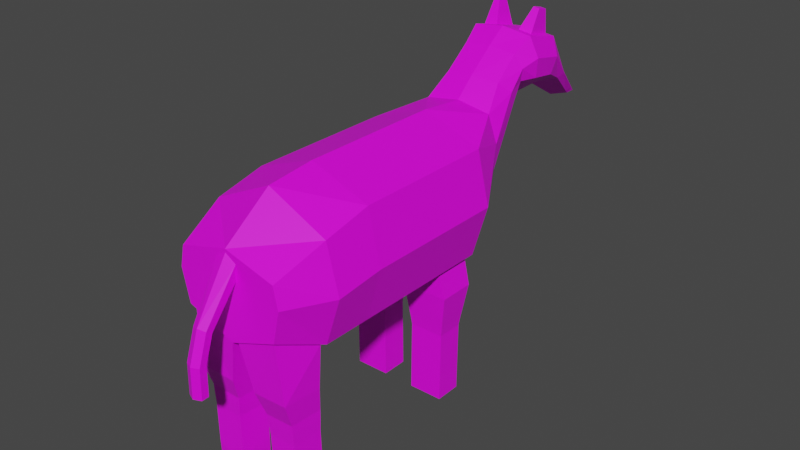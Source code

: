 # Source: player.blend  (saved by Blender 2.90.8; exported with 4.5.12 LTS)
import bpy
from mathutils import Matrix  # noqa: F401  (used for matrix-valued properties, if any)

bpy.ops.wm.read_factory_settings(use_empty=True)
scene = bpy.context.scene
scene.name = 'Scene'

# ---- images (referenced by path relative to the original .blend; pixels are not part of the script)
import os
ASSET_DIR = os.environ.get("B2B_ASSET_DIR", "")  # directory of the original .blend (textures are referenced by path, not embedded)
HERE = os.path.dirname(os.path.abspath(__file__))  # packed textures are extracted next to this script under _unpacked/

def load_image(name, relpath, width, height, colorspace="sRGB"):
    """Load a texture the original file referenced (path relative to the .blend, or extracted next to this script)."""
    p = next((c for c in (os.path.join(HERE, relpath), os.path.join(ASSET_DIR, relpath)) if relpath and os.path.exists(c)), "")
    if p:
        img = bpy.data.images.load(p, check_existing=True)
        img.name = name
    else:  # same state as the original file: an image datablock whose file is absent (Cycles renders it pink)
        img = bpy.data.images.new(name, width, height)
        img.source = "FILE"
        img.filepath = "//" + (relpath or name)
    img.colorspace_settings.name = colorspace
    return img
img_resurrect_64_1x_png = load_image('resurrect-64-1x.png', 'resurrect-64-1x.png', 1024, 1024, 'sRGB')

# ---- materials (node trees are filled in below, after node groups)
mat_uv = bpy.data.materials.new('UV')
mat_uv.use_transparent_shadow = False

# ---- material node trees
mat_uv.use_nodes = True; mat_uv.node_tree.nodes.clear()
_N = mat_uv.node_tree.nodes; _L = mat_uv.node_tree.links
n0 = _N.new('ShaderNodeBsdfPrincipled'); n0.name = 'Principled BSDF'; n0.location = (10, 300)
n0.distribution = 'GGX'
n0.subsurface_method = 'BURLEY'
n0.inputs[3].default_value = 1.45
n0.inputs[27].default_value = (0.0, 0.0, 0.0, 1.0)
n0.inputs[28].default_value = 1.0
n1 = _N.new('ShaderNodeOutputMaterial'); n1.name = 'Material Output'; n1.location = (300, 300)
n2 = _N.new('ShaderNodeTexImage'); n2.name = 'Image Texture'; n2.location = (-353, 164)
n2.image = img_resurrect_64_1x_png
_L.new(n0.outputs[0], n1.inputs[0])
_L.new(n2.outputs[0], n0.inputs[0])
n1.is_active_output = True

# ---- world
world_world = bpy.data.worlds.new('World'); scene.world = world_world
world_world.use_nodes = True; world_world.node_tree.nodes.clear()
_N = world_world.node_tree.nodes; _L = world_world.node_tree.links
n0 = _N.new('ShaderNodeOutputWorld'); n0.name = 'World Output'; n0.location = (300, 300)
n1 = _N.new('ShaderNodeBackground'); n1.name = 'Background'; n1.location = (10, 300)
n1.inputs[0].default_value = (0.05088, 0.05088, 0.05088, 1.0)
_L.new(n1.outputs[0], n0.inputs[0])
n0.is_active_output = True
world_world.color = (0.05088, 0.05088, 0.05088)
world_world.use_sun_shadow = False
world_world.sun_shadow_jitter_overblur = 0.0

# ---- meshes
me_cylinder_001 = bpy.data.meshes.new('Cylinder.001')
me_cylinder_001.from_pydata([(0.0, 0.111, 0.5), (0.0, -0.1794, 0.5), (0.0, 0.2331, -0.5), (0.0, -0.09822, -0.5), (0.1546, -0.1256, 0.489), (0.1725, 0.0641, 0.5), (0.1472, 0.03088, -0.5), (0.12, 0.2136, -0.5), (0.0, -0.25, -0.3333), (0.0, -0.25, -0.1667), (0.0, -0.25, 1.49e-08), (0.0, -0.25, 0.1667), (0.0, -0.25, 0.3333), (0.0, 0.25, -0.3333), (0.0, 0.25, -0.1667), (0.0, 0.25, 1.49e-08), (0.0, 0.25, 0.1667), (0.0, 0.2333, 0.3333), (0.1814, -0.1875, 0.3444), (0.1946, -0.1881, 0.1667), (0.1946, -0.1881, -2.706e-09), (0.1771, -0.1936, -0.185), (0.1771, -0.1936, -0.315), (0.2044, 0.1745, -0.3333), (0.2044, 0.1745, -0.1667), (0.2044, 0.1745, 1.82e-08), (0.2044, 0.1745, 0.1667), (0.2044, 0.1367, 0.3333), (0.0, 0.2962, -0.5685), (0.0, 0.1691, -0.7079), (0.1125, 0.2186, -0.6536), (0.09706, 0.2887, -0.5767), (0.0, 0.3714, -0.6623), (0.0, 0.2028, -0.7035), (0.1089, 0.2685, -0.6874), (0.09465, 0.3615, -0.6647), (0.04345, 0.4097, -0.7604), (0.0, 0.1702, -0.7552), (0.1279, 0.2678, -0.7459), (0.09137, 0.4031, -0.761), (0.04344, 0.3868, -0.8532), (0.0, 0.167, -0.8237), (0.1212, 0.2513, -0.8467), (0.08866, 0.3813, -0.8517), (0.03057, 0.2902, -0.9474), (0.0, 0.1735, -0.9183), (0.09145, 0.2066, -0.94), (0.05793, 0.2888, -0.9467), (0.0, 0.1383, -1.077), (0.0, 0.09542, -1.049), (0.06089, 0.1121, -1.06), (0.05667, 0.1358, -1.076), (0.0, 0.4207, -0.7314), (0.1072, 0.406, -0.7328), (0.03059, 0.3459, -0.9071), (0.06673, 0.3412, -0.9055), (0.06669, 0.48, -0.8051), (0.08822, 0.477, -0.8053), (0.06669, 0.4697, -0.8467), (0.087, 0.4672, -0.846), (0.0, 0.3834, -0.8828), (0.1028, 0.3707, -0.8793), (0.0, 0.2472, -0.974), (0.0831, 0.2422, -0.9707), (0.06498, 0.1248, -1.044), (0.06021, 0.1516, -1.062), (0.0, 0.1059, -1.032), (0.0, 0.1544, -1.063), (0.0, 0.06742, -0.5), (0.0, -0.01606, 0.5), (0.1533, 0.1222, -0.5), (0.188, -0.008494, 0.5), (0.247, -0.006809, -0.3333), (0.247, -0.006809, -0.1667), (0.247, -0.006809, 7.748e-09), (0.247, -0.006809, 0.1667), (0.247, -0.02567, 0.3333), (0.0, 0.2326, -0.6382), (0.1246, 0.2537, -0.6152), (0.0, 0.2871, -0.6829), (0.1215, 0.315, -0.6761), (0.0, 0.2954, -0.7433), (0.1373, 0.3369, -0.7394), (0.0, 0.2752, -0.8532), (0.1318, 0.311, -0.863), (0.0, 0.2104, -0.9461), (0.107, 0.2244, -0.9553), (0.0, 0.1169, -1.063), (0.07853, 0.124, -1.068), (0.0, 0.1301, -1.047), (0.08235, 0.1382, -1.053), (0.01123, -0.2412, 0.3441), (0.1639, -0.1174, 0.5), (0.01141, -0.1803, 0.4892), (0.1946, -0.188, 0.3333), (0.02978, -0.3351, 0.3464), (0.04387, -0.3407, 0.4734), (0.1681, -0.3316, 0.4773), (0.1748, -0.3326, 0.3478), (0.04572, -0.4173, 0.3397), (0.05746, -0.422, 0.4456), (0.161, -0.4145, 0.4488), (0.1666, -0.4152, 0.3408), (0.04836, -0.4477, 0.3403), (0.05985, -0.4523, 0.4439), (0.1612, -0.4449, 0.447), (0.1667, -0.4456, 0.3414), (0.05272, -0.4887, 0.3417), (0.06373, -0.4931, 0.4409), (0.1607, -0.486, 0.4439), (0.166, -0.4867, 0.3428), (0.05436, -0.6277, 0.339), (0.06537, -0.6321, 0.4382), (0.1624, -0.625, 0.4412), (0.1676, -0.6257, 0.3401), (0.0567, -0.6796, 0.338), (0.0677, -0.6796, 0.4371), (0.1647, -0.6796, 0.4371), (0.17, -0.6796, 0.339), (0.01745, -0.2444, -0.185), (0.01745, -0.2444, -0.315), (0.1946, -0.1881, -0.1667), (0.1946, -0.1881, -0.3333), (0.03728, -0.284, -0.3128), (0.03728, -0.284, -0.1872), (0.1991, -0.2855, -0.1872), (0.1991, -0.2855, -0.3128), (0.04897, -0.3701, -0.3031), (0.04897, -0.3701, -0.1969), (0.1858, -0.3714, -0.1969), (0.1858, -0.3714, -0.3031), (0.05378, -0.4026, -0.2991), (0.05378, -0.4026, -0.2009), (0.1804, -0.4039, -0.2009), (0.1804, -0.4039, -0.2991), (0.05769, -0.4349, -0.2958), (0.05769, -0.4349, -0.2042), (0.1759, -0.436, -0.2042), (0.1759, -0.436, -0.2958), (0.05741, -0.4645, -0.2958), (0.05741, -0.4645, -0.2042), (0.1756, -0.4656, -0.2042), (0.1756, -0.4656, -0.2958), (0.05601, -0.6203, -0.2958), (0.05601, -0.6203, -0.2042), (0.1742, -0.6207, -0.2042), (0.1742, -0.6207, -0.2958), (0.05548, -0.6796, -0.2958), (0.05548, -0.6796, -0.2042), (0.1736, -0.6796, -0.2042), (0.1736, -0.6796, -0.2958), (0.0372, 0.07745, 0.5), (0.0, 0.1002, 0.5), (0.0, 0.02085, 0.5), (0.03316, 0.02453, 0.5), (0.02511, -0.08348, 0.6071), (0.0, -0.07786, 0.6167), (0.0, -0.09746, 0.5835), (0.02315, -0.09655, 0.585), (0.02511, -0.182, 0.64), (0.0, -0.1818, 0.6511), (0.0, -0.1826, 0.6126), (0.02315, -0.1825, 0.6143), (0.02511, -0.283, 0.6421), (0.0, -0.2828, 0.6532), (0.0, -0.2836, 0.6146), (0.02315, -0.2835, 0.6164)], [], [(69, 71, 154, 153), (27, 17, 0, 5), (70, 6, 30, 78), (76, 27, 5, 71), (91, 18, 98, 95), (3, 6, 122, 8), (120, 22, 126, 123), (9, 121, 20, 10), (10, 20, 19, 11), (11, 19, 94, 12), (70, 7, 23, 72), (72, 23, 24, 73), (73, 24, 25, 74), (74, 25, 26, 75), (75, 26, 27, 76), (7, 2, 13, 23), (23, 13, 14, 24), (24, 14, 15, 25), (25, 15, 16, 26), (26, 16, 17, 27), (28, 31, 35, 32), (6, 3, 29, 30), (2, 7, 31, 28), (68, 2, 28, 77), (80, 34, 38, 82), (77, 28, 32, 79), (78, 30, 34, 80), (30, 29, 33, 34), (38, 37, 41, 42), (34, 33, 37, 38), (32, 35, 53, 52), (79, 32, 52, 81), (54, 55, 47, 44), (40, 36, 56, 58), (81, 52, 60, 83), (82, 38, 42, 84), (90, 64, 50, 88), (83, 60, 62, 85), (84, 42, 46, 86), (42, 41, 45, 46), (87, 48, 51, 88), (64, 66, 49, 50), (67, 65, 51, 48), (89, 67, 48, 87), (39, 36, 52, 53), (40, 43, 61, 60), (43, 39, 53, 61), (36, 40, 60, 52), (56, 57, 59, 58), (43, 40, 58, 59), (39, 43, 59, 57), (36, 39, 57, 56), (55, 54, 60, 61), (44, 47, 63, 62), (47, 55, 61, 63), (54, 44, 62, 60), (85, 62, 67, 89), (62, 63, 65, 67), (46, 45, 66, 64), (86, 46, 64, 90), (63, 86, 90, 65), (45, 85, 89, 66), (66, 89, 87, 49), (49, 87, 88, 50), (61, 84, 86, 63), (41, 83, 85, 45), (65, 90, 88, 51), (53, 82, 84, 61), (37, 81, 83, 41), (33, 79, 81, 37), (31, 78, 80, 35), (29, 77, 79, 33), (35, 80, 82, 53), (3, 68, 77, 29), (19, 75, 76, 94), (20, 74, 75, 19), (121, 73, 74, 20), (122, 72, 73, 121), (6, 70, 72, 122), (94, 76, 71, 92), (7, 70, 78, 31), (92, 71, 69, 1), (91, 93, 1, 12), (93, 4, 92, 1), (4, 18, 94, 92), (18, 91, 12, 94), (98, 97, 101, 102), (4, 93, 96, 97), (93, 91, 95, 96), (18, 4, 97, 98), (100, 99, 103, 104), (96, 95, 99, 100), (95, 98, 102, 99), (97, 96, 100, 101), (103, 106, 110, 107), (99, 102, 106, 103), (101, 100, 104, 105), (102, 101, 105, 106), (110, 109, 113, 114), (105, 104, 108, 109), (106, 105, 109, 110), (104, 103, 107, 108), (111, 114, 118, 115), (108, 107, 111, 112), (107, 110, 114, 111), (109, 108, 112, 113), (115, 118, 117, 116), (113, 112, 116, 117), (114, 113, 117, 118), (112, 111, 115, 116), (120, 119, 9, 8), (21, 22, 122, 121), (22, 120, 8, 122), (119, 21, 121, 9), (125, 124, 128, 129), (119, 120, 123, 124), (21, 119, 124, 125), (22, 21, 125, 126), (127, 130, 134, 131), (126, 125, 129, 130), (123, 126, 130, 127), (124, 123, 127, 128), (131, 134, 138, 135), (128, 127, 131, 132), (129, 128, 132, 133), (130, 129, 133, 134), (137, 136, 140, 141), (132, 131, 135, 136), (133, 132, 136, 137), (134, 133, 137, 138), (139, 142, 146, 143), (138, 137, 141, 142), (135, 138, 142, 139), (136, 135, 139, 140), (144, 143, 147, 148), (140, 139, 143, 144), (141, 140, 144, 145), (142, 141, 145, 146), (147, 150, 149, 148), (145, 144, 148, 149), (146, 145, 149, 150), (143, 146, 150, 147), (154, 151, 155, 158), (5, 0, 152, 151), (71, 5, 151, 154), (158, 155, 159, 162), (151, 152, 156, 155), (153, 154, 158, 157), (161, 162, 166, 165), (155, 156, 160, 159), (157, 158, 162, 161), (166, 163, 164, 165), (162, 159, 163, 166), (159, 160, 164, 163)])
_uv = me_cylinder_001.uv_layers.new(name='UVMap')
_uv.uv.foreach_set('vector', [0.4537, 0.2554, 0.4537, 0.2554, 0.4537, 0.2554, 0.4537, 0.2554, 0.4537, 0.2554, 0.4537, 0.2554, 0.4537, 0.2554, 0.4537, 0.2554, 0.4537, 0.2554, 0.4537, 0.2554, 0.4537, 0.2554, 0.4537, 0.2554, 0.4537, 0.2554, 0.4537, 0.2554, 0.4537, 0.2554, 0.4537, 0.2554, 0.4537, 0.2554, 0.4537, 0.2554, 0.4537, 0.2554, 0.4537, 0.2554, 0.4537, 0.2554, 0.4537, 0.2554, 0.4537, 0.2554, 0.4537, 0.2554, 0.4537, 0.2554, 0.4537, 0.2554, 0.4537, 0.2554, 0.4537, 0.2554, 0.4537, 0.2554, 0.4537, 0.2554, 0.4537, 0.2554, 0.4537, 0.2554, 0.4537, 0.2554, 0.4537, 0.2554, 0.4537, 0.2554, 0.4537, 0.2554, 0.4537, 0.2554, 0.4537, 0.2554, 0.4537, 0.2554, 0.4537, 0.2554, 0.4537, 0.2554, 0.4537, 0.2554, 0.4537, 0.2554, 0.4537, 0.2554, 0.4537, 0.2554, 0.4537, 0.2554, 0.4537, 0.2554, 0.4537, 0.2554, 0.4537, 0.2554, 0.4537, 0.2554, 0.4537, 0.2554, 0.4537, 0.2554, 0.4537, 0.2554, 0.4537, 0.2554, 0.4537, 0.2554, 0.4537, 0.2554, 0.4537, 0.2554, 0.4537, 0.2554, 0.4537, 0.2554, 0.4537, 0.2554, 0.4537, 0.2554, 0.4537, 0.2554, 0.4537, 0.2554, 0.4537, 0.2554, 0.4537, 0.2554, 0.4537, 0.2554, 0.4537, 0.2554, 0.4537, 0.2554, 0.4537, 0.2554, 0.4537, 0.2554, 0.4537, 0.2554, 0.4537, 0.2554, 0.4537, 0.2554, 0.4537, 0.2554, 0.4537, 0.2554, 0.4537, 0.2554, 0.4537, 0.2554, 0.4537, 0.2554, 0.4537, 0.2554, 0.4537, 0.2554, 0.4537, 0.2554, 0.4537, 0.2554, 0.4537, 0.2554, 0.4537, 0.2554, 0.4537, 0.2554, 0.4537, 0.2554, 0.4537, 0.2554, 0.4537, 0.2554, 0.4537, 0.2554, 0.4537, 0.2554, 0.4537, 0.2554, 0.4537, 0.2554, 0.4537, 0.2554, 0.4537, 0.2554, 0.4537, 0.2554, 0.4537, 0.2554, 0.4537, 0.2554, 0.4537, 0.2554, 0.4537, 0.2554, 0.4537, 0.2554, 0.4537, 0.2554, 0.4537, 0.2554, 0.4537, 0.2554, 0.4537, 0.2554, 0.4537, 0.2554, 0.4537, 0.2554, 0.4537, 0.2554, 0.4537, 0.2554, 0.4537, 0.2554, 0.4537, 0.2554, 0.4537, 0.2554, 0.4537, 0.2554, 0.4537, 0.2554, 0.4537, 0.2554, 0.4537, 0.2554, 0.4537, 0.2554, 0.4537, 0.2554, 0.4537, 0.2554, 0.4537, 0.2554, 0.4537, 0.2554, 0.4537, 0.2554, 0.4537, 0.2554, 0.4537, 0.2554, 0.4537, 0.2554, 0.4537, 0.2554, 0.4537, 0.2554, 0.4537, 0.2554, 0.4537, 0.2554, 0.6112, 0.9875, 0.6112, 0.9875, 0.6112, 0.9875, 0.6112, 0.9875, 0.4537, 0.2554, 0.4537, 0.2554, 0.4537, 0.2554, 0.4537, 0.2554, 0.4537, 0.2554, 0.4537, 0.2554, 0.4537, 0.2554, 0.4537, 0.2554, 0.4537, 0.2554, 0.4537, 0.2554, 0.4537, 0.2554, 0.4537, 0.2554, 0.6112, 0.9715, 0.6112, 0.9715, 0.6112, 0.9715, 0.6112, 0.9715, 0.4537, 0.2554, 0.4537, 0.2554, 0.4537, 0.2554, 0.4537, 0.2554, 0.4537, 0.2554, 0.4537, 0.2554, 0.4537, 0.2554, 0.4537, 0.2554, 0.4537, 0.2554, 0.4537, 0.2554, 0.4537, 0.2554, 0.4537, 0.2554, 0.6112, 0.9715, 0.6112, 0.9715, 0.6112, 0.9715, 0.6112, 0.9715, 0.6112, 0.9715, 0.6112, 0.9715, 0.6112, 0.9715, 0.6112, 0.9715, 0.6112, 0.9715, 0.6112, 0.9715, 0.6112, 0.9715, 0.6112, 0.9715, 0.4537, 0.2554, 0.4537, 0.2554, 0.4537, 0.2554, 0.4537, 0.2554, 0.4537, 0.2554, 0.4537, 0.2554, 0.4537, 0.2554, 0.4537, 0.2554, 0.4537, 0.2554, 0.4537, 0.2554, 0.4537, 0.2554, 0.4537, 0.2554, 0.4537, 0.2554, 0.4537, 0.2554, 0.4537, 0.2554, 0.4537, 0.2554, 0.4537, 0.2554, 0.4537, 0.2554, 0.4537, 0.2554, 0.4537, 0.2554, 0.4537, 0.2554, 0.4537, 0.2554, 0.4537, 0.2554, 0.4537, 0.2554, 0.4537, 0.2554, 0.4537, 0.2554, 0.4537, 0.2554, 0.4537, 0.2554, 0.4537, 0.2554, 0.4537, 0.2554, 0.4537, 0.2554, 0.4537, 0.2554, 0.4537, 0.2554, 0.4537, 0.2554, 0.4537, 0.2554, 0.4537, 0.2554, 0.4537, 0.2554, 0.4537, 0.2554, 0.4537, 0.2554, 0.4537, 0.2554, 0.4537, 0.2554, 0.4537, 0.2554, 0.4537, 0.2554, 0.4537, 0.2554, 0.4537, 0.2554, 0.4537, 0.2554, 0.4537, 0.2554, 0.4537, 0.2554, 0.4537, 0.2554, 0.4537, 0.2554, 0.4537, 0.2554, 0.4537, 0.2554, 0.4537, 0.2554, 0.4537, 0.2554, 0.4537, 0.2554, 0.4537, 0.2554, 0.4537, 0.2554, 0.4537, 0.2554, 0.4537, 0.2554, 0.4537, 0.2554, 0.4537, 0.2554, 0.4537, 0.2554, 0.4537, 0.2554, 0.4537, 0.2554, 0.4537, 0.2554, 0.4537, 0.2554, 0.4537, 0.2554, 0.4537, 0.2554, 0.4537, 0.2554, 0.4537, 0.2554, 0.4537, 0.2554, 0.4537, 0.2554, 0.4537, 0.2554, 0.4537, 0.2554, 0.4537, 0.2554, 0.4537, 0.2554, 0.4537, 0.2554, 0.4537, 0.2554, 0.4537, 0.2554, 0.4537, 0.2554, 0.6112, 0.9715, 0.6112, 0.9715, 0.6112, 0.9715, 0.6112, 0.9715, 0.4537, 0.2554, 0.4537, 0.2554, 0.4537, 0.2554, 0.4537, 0.2554, 0.4537, 0.2554, 0.4537, 0.2554, 0.4537, 0.2554, 0.4537, 0.2554, 0.6112, 0.9715, 0.6112, 0.9715, 0.6112, 0.9715, 0.6112, 0.9715, 0.4537, 0.2554, 0.4537, 0.2554, 0.4537, 0.2554, 0.4537, 0.2554, 0.4537, 0.2554, 0.4537, 0.2554, 0.4537, 0.2554, 0.4537, 0.2554, 0.4537, 0.2554, 0.4537, 0.2554, 0.4537, 0.2554, 0.4537, 0.2554, 0.4537, 0.2554, 0.4537, 0.2554, 0.4537, 0.2554, 0.4537, 0.2554, 0.4537, 0.2554, 0.4537, 0.2554, 0.4537, 0.2554, 0.4537, 0.2554, 0.4537, 0.2554, 0.4537, 0.2554, 0.4537, 0.2554, 0.4537, 0.2554, 0.4537, 0.2554, 0.4537, 0.2554, 0.4537, 0.2554, 0.4537, 0.2554, 0.4537, 0.2554, 0.4537, 0.2554, 0.4537, 0.2554, 0.4537, 0.2554, 0.4537, 0.2554, 0.4537, 0.2554, 0.4537, 0.2554, 0.4537, 0.2554, 0.4537, 0.2554, 0.4537, 0.2554, 0.4537, 0.2554, 0.4537, 0.2554, 0.4537, 0.2554, 0.4537, 0.2554, 0.4537, 0.2554, 0.4537, 0.2554, 0.4537, 0.2554, 0.4537, 0.2554, 0.4537, 0.2554, 0.4537, 0.2554, 0.4537, 0.2554, 0.4537, 0.2554, 0.4537, 0.2554, 0.4537, 0.2554, 0.4537, 0.2554, 0.4537, 0.2554, 0.4537, 0.2554, 0.4537, 0.2554, 0.4537, 0.2554, 0.4537, 0.2554, 0.4537, 0.2554, 0.4537, 0.2554, 0.4537, 0.2554, 0.4537, 0.2554, 0.4537, 0.2554, 0.4537, 0.2554, 0.4537, 0.2554, 0.4537, 0.2554, 0.4537, 0.2554, 0.4537, 0.2554, 0.4537, 0.2554, 0.4537, 0.2554, 0.4537, 0.2554, 0.4537, 0.2554, 0.4537, 0.2554, 0.4537, 0.2554, 0.4537, 0.2554, 0.4537, 0.2554, 0.4537, 0.2554, 0.4537, 0.2554, 0.4537, 0.2554, 0.4537, 0.2554, 0.4537, 0.2554, 0.4537, 0.2554, 0.4537, 0.2554, 0.4537, 0.2554, 0.4537, 0.2554, 0.4537, 0.2554, 0.4537, 0.2554, 0.4537, 0.2554, 0.4537, 0.2554, 0.4537, 0.2554, 0.4537, 0.2554, 0.4537, 0.2554, 0.4537, 0.2554, 0.4537, 0.2554, 0.4537, 0.2554, 0.4537, 0.2554, 0.4537, 0.2554, 0.4537, 0.2554, 0.4537, 0.2554, 0.4537, 0.2554, 0.4537, 0.2554, 0.4537, 0.2554, 0.4537, 0.2554, 0.4537, 0.2554, 0.4537, 0.2554, 0.4537, 0.2554, 0.4537, 0.2554, 0.4537, 0.2554, 0.4537, 0.2554, 0.4537, 0.2554, 0.4537, 0.2554, 0.4537, 0.2554, 0.4537, 0.2554, 0.4537, 0.2554, 0.4537, 0.2554, 0.4537, 0.2554, 0.4537, 0.2554, 0.4537, 0.2554, 0.4537, 0.2554, 0.4537, 0.2554, 0.4537, 0.2554, 0.4537, 0.2554, 0.4537, 0.2554, 0.4537, 0.2554, 0.4537, 0.2554, 0.4537, 0.2554, 0.4537, 0.2554, 0.4537, 0.2554, 0.4537, 0.2554, 0.4537, 0.2554, 0.4537, 0.2554, 0.4537, 0.2554, 0.4537, 0.2554, 0.4537, 0.2554, 0.4537, 0.2554, 0.4537, 0.2554, 0.4537, 0.2554, 0.4537, 0.2554, 0.4537, 0.2554, 0.4537, 0.2554, 0.5325, 0.9764, 0.5325, 0.9764, 0.5325, 0.9764, 0.5325, 0.9764, 0.4537, 0.2554, 0.4537, 0.2554, 0.4537, 0.2554, 0.4537, 0.2554, 0.4537, 0.2554, 0.4537, 0.2554, 0.4537, 0.2554, 0.4537, 0.2554, 0.4537, 0.2554, 0.4537, 0.2554, 0.4537, 0.2554, 0.4537, 0.2554, 0.4537, 0.2554, 0.4537, 0.2554, 0.4537, 0.2554, 0.4537, 0.2554, 0.5325, 0.9764, 0.5325, 0.9764, 0.5325, 0.9764, 0.5325, 0.9764, 0.5325, 0.9764, 0.5325, 0.9764, 0.5325, 0.9764, 0.5325, 0.9764, 0.5325, 0.9764, 0.5325, 0.9764, 0.5325, 0.9764, 0.5325, 0.9764, 0.4537, 0.2554, 0.4537, 0.2554, 0.4537, 0.2554, 0.4537, 0.2554, 0.4537, 0.2554, 0.4537, 0.2554, 0.4537, 0.2554, 0.4537, 0.2554, 0.4537, 0.2554, 0.4537, 0.2554, 0.4537, 0.2554, 0.4537, 0.2554, 0.4537, 0.2554, 0.4537, 0.2554, 0.4537, 0.2554, 0.4537, 0.2554, 0.4537, 0.2554, 0.4537, 0.2554, 0.4537, 0.2554, 0.4537, 0.2554, 0.4537, 0.2554, 0.4537, 0.2554, 0.4537, 0.2554, 0.4537, 0.2554, 0.4537, 0.2554, 0.4537, 0.2554, 0.4537, 0.2554, 0.4537, 0.2554, 0.4537, 0.2554, 0.4537, 0.2554, 0.4537, 0.2554, 0.4537, 0.2554, 0.4537, 0.2554, 0.4537, 0.2554, 0.4537, 0.2554, 0.4537, 0.2554, 0.4537, 0.2554, 0.4537, 0.2554, 0.4537, 0.2554, 0.4537, 0.2554, 0.4537, 0.2554, 0.4537, 0.2554, 0.4537, 0.2554, 0.4537, 0.2554, 0.4537, 0.2554, 0.4537, 0.2554, 0.4537, 0.2554, 0.4537, 0.2554, 0.4537, 0.2554, 0.4537, 0.2554, 0.4537, 0.2554, 0.4537, 0.2554, 0.4537, 0.2554, 0.4537, 0.2554, 0.4537, 0.2554, 0.4537, 0.2554, 0.4537, 0.2554, 0.4537, 0.2554, 0.4537, 0.2554, 0.4537, 0.2554, 0.4537, 0.2554, 0.4537, 0.2554, 0.4537, 0.2554, 0.4537, 0.2554, 0.4537, 0.2554, 0.4537, 0.2554, 0.4537, 0.2554, 0.4537, 0.2554, 0.4537, 0.2554, 0.4537, 0.2554, 0.4537, 0.2554, 0.4537, 0.2554, 0.4537, 0.2554, 0.4537, 0.2554, 0.4537, 0.2554, 0.4537, 0.2554, 0.4537, 0.2554, 0.4537, 0.2554, 0.4537, 0.2554, 0.4537, 0.2554, 0.4537, 0.2554, 0.4537, 0.2554, 0.4537, 0.2554, 0.4537, 0.2554, 0.4537, 0.2554, 0.4537, 0.2554, 0.4537, 0.2554, 0.4537, 0.2554, 0.4537, 0.2554, 0.4537, 0.2554, 0.4537, 0.2554, 0.4537, 0.2554, 0.4537, 0.2554, 0.4537, 0.2554, 0.4537, 0.2554, 0.4537, 0.2554, 0.4537, 0.9727, 0.4537, 0.9727, 0.4537, 0.9727, 0.4537, 0.9727, 0.4537, 0.2554, 0.4537, 0.2554, 0.4537, 0.2554, 0.4537, 0.2554, 0.4537, 0.2554, 0.4537, 0.2554, 0.4537, 0.2554, 0.4537, 0.2554, 0.4537, 0.2554, 0.4537, 0.2554, 0.4537, 0.2554, 0.4537, 0.2554, 0.4537, 0.2554, 0.4537, 0.2554, 0.4537, 0.2554, 0.4537, 0.2554, 0.4537, 0.9727, 0.4537, 0.9727, 0.4537, 0.9727, 0.4537, 0.9727, 0.4537, 0.9727, 0.4537, 0.9727, 0.4537, 0.9727, 0.4537, 0.9727, 0.4537, 0.9727, 0.4537, 0.9727, 0.4537, 0.9727, 0.4537, 0.9727, 0.5325, 0.9764, 0.5325, 0.9764, 0.5325, 0.9764, 0.5325, 0.9764, 0.4537, 0.2554, 0.4537, 0.2554, 0.4537, 0.2554, 0.4537, 0.2554, 0.4537, 0.2554, 0.4537, 0.2554, 0.4537, 0.2554, 0.4537, 0.2554, 0.5325, 0.9764, 0.5325, 0.9764, 0.5325, 0.9764, 0.5325, 0.9764, 0.5325, 0.9764, 0.5325, 0.9764, 0.5325, 0.9764, 0.5325, 0.9764, 0.5325, 0.9764, 0.5325, 0.9764, 0.5325, 0.9764, 0.5325, 0.9764, 0.5325, 0.9764, 0.5325, 0.9764, 0.5325, 0.9764, 0.5325, 0.9764, 0.5325, 0.9764, 0.5325, 0.9764, 0.5325, 0.9764, 0.5325, 0.9764, 0.5325, 0.9764, 0.5325, 0.9764, 0.5325, 0.9764, 0.5325, 0.9764, 0.5325, 0.9764, 0.5325, 0.9764, 0.5325, 0.9764, 0.5325, 0.9764, 0.5325, 0.9764, 0.5325, 0.9764, 0.5325, 0.9764, 0.5325, 0.9764, 0.5325, 0.9764, 0.5325, 0.9764, 0.5325, 0.9764, 0.5325, 0.9764])
me_cylinder_001.materials.append(mat_uv)
me_cylinder_001.use_remesh_fix_poles = True
me_cylinder_001.use_remesh_preserve_attributes = False
me_cylinder_001.use_mirror_vertex_groups = False
me_cylinder_001.update()
arm_metarig = bpy.data.armatures.new('metarig')  # bones are not reproduced

# ---- objects
ob_player = bpy.data.objects.new('Player', me_cylinder_001)
ob_metarig = bpy.data.objects.new('metarig', arm_metarig)

# ---- transforms, parenting, visibility, modifiers, constraints
ob_player.parent = ob_metarig
ob_player.matrix_parent_inverse = Matrix(((-1.0, -3.258e-07, 0.0, -0.0), (3.258e-07, -1.0, -0.0, 0.0), (0.0, -0.0, 1.0, 0.6826), (-0.0, 0.0, -0.0, 1.0)))
ob_player.location = (0.0, 0.0, 0.0)
ob_player.rotation_euler = (1.571, 0.0, 0.0)
ob_player.lineart.crease_threshold = 0.0
_vg = ob_player.vertex_groups.new(name='Spine3')
for _i, _w in zip([5, 9, 10, 11, 12, 15, 16, 17, 18, 19, 20, 21, 23, 24, 25, 26, 27, 71, 72, 73, 74, 75, 76, 91, 94, 119, 121], [0.04878, 0.09022, 0.2427, 0.3448, 0.1219, 0.1419, 0.7628, 0.4811, 0.1028, 0.481, 0.4488, 0.06259, 0.005036, 0.1084, 0.4496, 0.69, 0.2157, 0.03043, 0.02127, 0.1434, 0.5494, 0.5965, 0.1721, 0.09562, 0.1318, 0.06127, 0.08738]): _vg.add([_i], _w, 'REPLACE')
_vg = ob_player.vertex_groups.new(name='Spine4')
for _i, _w in zip([0, 1, 4, 5, 16, 17, 18, 19, 26, 27, 69, 71, 75, 76, 92, 93, 94, 151, 152, 154], [0.523, 0.07476, 0.05245, 0.5605, 0.08245, 0.4666, 0.003748, 0.001442, 0.1215, 0.5866, 0.394, 0.2309, 0.07376, 0.1514, 0.0679, 0.05637, 0.01439, 0.6832, 0.5625, 0.1458]): _vg.add([_i], _w, 'REPLACE')
_vg = ob_player.vertex_groups.new(name='Tail1')
for _i, _w in zip([0, 1, 4, 5, 17, 27, 69, 71, 76, 92, 93, 151, 152, 153, 154, 155, 156, 157, 158], [0.4614, 0.08143, 0.02446, 0.1127, 0.0102, 0.01104, 0.4457, 0.1283, 0.0045, 0.04481, 0.05997, 0.2881, 0.4313, 0.9905, 0.82, 0.9942, 0.9908, 0.9881, 0.9833]): _vg.add([_i], _w, 'REPLACE')
_vg = ob_player.vertex_groups.new(name='Tail2')
for _i, _w in zip([159, 160, 161, 162, 163, 164, 165, 166], [0.981, 0.9762, 0.9971, 0.9778, 0.9992, 0.9989, 0.9998, 0.9993]): _vg.add([_i], _w, 'REPLACE')
_vg = ob_player.vertex_groups.new(name='Spine2')
for _i, _w in zip([13, 14, 15, 16, 23, 24, 25, 26, 72, 73, 74], [0.1077, 0.8403, 0.7932, 0.1282, 0.1285, 0.5497, 0.1464, 0.0423, 0.03626, 0.106, 0.05445]): _vg.add([_i], _w, 'REPLACE')
_vg = ob_player.vertex_groups.new(name='Spine1')
for _i, _w in zip([2, 3, 6, 7, 8, 13, 14, 22, 23, 24, 29, 30, 31, 34, 68, 70, 72, 73, 78, 80, 120, 122], [0.1345, 0.3274, 0.6798, 0.685, 0.08096, 0.809, 0.1067, 0.04088, 0.6549, 0.1446, 0.01894, 0.0858, 0.1047, 0.01318, 0.3471, 0.733, 0.2244, 0.07223, 0.1145, 0.0005782, 0.05413, 0.06154]): _vg.add([_i], _w, 'REPLACE')
_vg = ob_player.vertex_groups.new(name='Neck')
for _i, _w in zip([2, 3, 6, 7, 8, 13, 23, 28, 29, 30, 31, 32, 33, 34, 35, 36, 37, 38, 39, 40, 41, 42, 43, 52, 53, 54, 55, 56, 57, 58, 59, 60, 61, 68, 70, 72, 77, 78, 79, 80, 81, 82, 84, 120], [0.8248, 0.1651, 0.1084, 0.2594, 0.02757, 0.06553, 0.04438, 0.9701, 0.8309, 0.8364, 0.8531, 0.9073, 0.818, 0.738, 0.8117, 0.3969, 0.2891, 0.3056, 0.3332, 0.1314, 0.07322, 0.07615, 0.1333, 0.4847, 0.4377, 0.03237, 0.04289, 0.2472, 0.2374, 0.2031, 0.197, 0.06201, 0.07695, 0.4084, 0.1542, 0.005235, 0.9797, 0.8223, 0.9599, 0.7596, 0.05079, 0.3242, 0.07442, 0.0005447]): _vg.add([_i], _w, 'REPLACE')
_vg = ob_player.vertex_groups.new(name='Head')
for _i, _w in zip([29, 30, 31, 32, 33, 34, 35, 36, 37, 38, 39, 40, 41, 42, 43, 44, 45, 46, 47, 48, 49, 50, 51, 52, 53, 54, 55, 56, 57, 58, 59, 60, 61, 62, 63, 64, 65, 66, 67, 78, 79, 80, 81, 82, 83, 84, 85, 86, 87, 88, 89, 90], [0.1182, 0.06538, 0.01855, 0.08982, 0.1492, 0.2258, 0.1716, 0.6021, 0.6995, 0.6812, 0.6642, 0.8679, 0.9239, 0.9208, 0.8655, 0.9831, 0.9963, 0.987, 0.9806, 0.9998, 0.9998, 0.9991, 0.9993, 0.5147, 0.5582, 0.9585, 0.953, 0.7516, 0.7613, 0.7958, 0.8018, 0.9377, 0.9221, 0.9984, 0.9922, 0.9987, 0.999, 0.9998, 0.9998, 0.05296, 0.02975, 0.2124, 0.9488, 0.667, 0.9934, 0.9235, 1.0, 0.9883, 0.9998, 0.999, 0.9999, 0.9986]): _vg.add([_i], _w, 'REPLACE')
_vg = ob_player.vertex_groups.new(name='BackLowerLeg.R')
for _i, _w in zip([11, 12, 18, 91, 94, 95, 96, 97, 98, 99, 100, 101, 102, 103, 104, 105, 106, 107, 108, 109, 110, 111, 112, 113, 114, 115, 116, 117, 118], [0.007114, 0.06537, 0.01024, 0.0649, 0.005503, 0.151, 0.1353, 0.1222, 0.1095, 0.8157, 0.8184, 0.8469, 0.8727, 0.9113, 0.9166, 0.9354, 0.949, 0.9749, 0.9782, 0.9849, 0.9885, 0.9978, 0.9983, 0.9989, 0.999, 0.9991, 0.9993, 0.9996, 0.9996]): _vg.add([_i], _w, 'REPLACE')
_vg = ob_player.vertex_groups.new(name='BackUpperLeg.R')
for _i, _w in zip([1, 4, 5, 9, 10, 11, 12, 18, 19, 20, 26, 27, 69, 71, 74, 75, 76, 91, 92, 93, 94, 95, 96, 97, 98, 99, 100, 101, 102, 103, 104, 105, 106, 119, 154], [0.8392, 0.8752, 0.2671, 0.05797, 0.1647, 0.3629, 0.733, 0.7947, 0.2992, 0.116, 0.04346, 0.1311, 0.1576, 0.5893, 0.06378, 0.183, 0.6022, 0.7701, 0.8525, 0.8619, 0.7536, 0.8179, 0.8498, 0.8659, 0.8766, 0.1777, 0.1782, 0.1508, 0.1252, 0.08563, 0.0818, 0.06363, 0.05008, 0.0261, 0.01199]): _vg.add([_i], _w, 'REPLACE')
_vg = ob_player.vertex_groups.new(name='FrontLowerLeg.R')
for _i, _w in zip([125, 126, 127, 128, 129, 130, 131, 132, 133, 134, 135, 136, 137, 138, 139, 140, 141, 142, 143, 144, 145, 146, 147, 148, 149, 150], [0.05555, 0.05301, 0.1171, 0.1312, 0.2157, 0.2031, 0.3049, 0.3211, 0.4904, 0.4937, 0.7186, 0.7068, 0.7845, 0.8081, 0.9094, 0.8974, 0.9299, 0.944, 0.9927, 0.9923, 0.9959, 0.9962, 0.9971, 0.9969, 0.9985, 0.9985]): _vg.add([_i], _w, 'REPLACE')
_vg = ob_player.vertex_groups.new(name='FrontUpperLeg.R')
for _i, _w in zip([2, 3, 6, 7, 8, 9, 10, 11, 12, 18, 19, 20, 21, 22, 23, 24, 25, 68, 70, 72, 73, 74, 75, 91, 94, 119, 120, 121, 122, 123, 124, 125, 126, 127, 128, 129, 130, 131, 132, 133, 134, 135, 136, 137, 138, 139, 140, 141, 142], [0.008616, 0.4923, 0.1842, 0.00439, 0.8871, 0.78, 0.39, 0.1771, 0.05893, 0.003418, 0.1298, 0.3333, 0.8662, 0.9042, 0.1224, 0.1123, 0.02351, 0.2338, 0.07921, 0.651, 0.6161, 0.207, 0.07199, 0.04026, 0.01642, 0.8415, 0.9089, 0.8318, 0.8884, 0.9459, 0.9306, 0.9145, 0.9257, 0.8774, 0.8601, 0.7777, 0.7925, 0.6927, 0.6749, 0.5072, 0.5048, 0.2804, 0.2915, 0.2144, 0.1913, 0.09021, 0.102, 0.06974, 0.05582]): _vg.add([_i], _w, 'REPLACE')
_vg = ob_player.vertex_groups.new(name='Spine3.002')
for _i, _w in zip([9, 10, 11, 15, 19, 20, 24, 25, 26, 73, 74, 75, 119], [0.06042, 0.174, 0.07272, 0.003553, 0.01612, 0.05346, 0.06301, 0.3085, 0.06436, 0.005349, 0.0737, 0.01672, 0.02866]): _vg.add([_i], _w, 'REPLACE')
_vg = ob_player.vertex_groups.new(name='spine.004')
_vg = ob_player.vertex_groups.new(name='spine.003')
for _i, _w in zip([0, 1, 4, 5, 16, 17, 27, 69, 71, 92, 93, 151, 152, 153, 154], [0.9719, 0.09548, 0.03775, 0.2159, 0.0004557, 0.1105, 0.006039, 0.7003, 0.1217, 0.05599, 0.06735, 0.9331, 1.0, 0.9661, 0.8862]): _vg.add([_i], _w, 'REPLACE')
_vg = ob_player.vertex_groups.new(name='spine.002')
for _i, _w in zip([155, 156, 157, 158], [0.4585, 0.4963, 0.007125, 0.09635]): _vg.add([_i], _w, 'REPLACE')
_vg = ob_player.vertex_groups.new(name='spine.001')
for _i, _w in zip([154, 155, 156, 157, 158, 159, 160, 161, 162, 163, 165, 166], [0.005523, 0.5349, 0.504, 0.9577, 0.8902, 0.9741, 0.9669, 0.9892, 0.9806, 0.01129, 0.04216, 0.03902]): _vg.add([_i], _w, 'REPLACE')
_vg = ob_player.vertex_groups.new(name='spine')
for _i, _w in zip([160, 163, 164, 165, 166], [0.001322, 0.9692, 0.9758, 0.9538, 0.9553]): _vg.add([_i], _w, 'REPLACE')
_vg = ob_player.vertex_groups.new(name='spine.005')
_vg = ob_player.vertex_groups.new(name='spine.006')
for _i, _w in zip([10, 11, 15, 16, 17, 19, 20, 25, 26, 74, 75, 76, 94, 121], [0.05131, 0.07726, 0.1137, 0.5132, 0.08324, 0.3217, 0.1022, 0.05088, 0.118, 0.1061, 0.3905, 0.03677, 0.01932, 0.0006903]): _vg.add([_i], _w, 'REPLACE')
_vg = ob_player.vertex_groups.new(name='spine.007')
for _i, _w in zip([10, 14, 15, 16, 17, 19, 20, 24, 25, 26, 73, 74, 75, 121], [0.007356, 0.09865, 0.593, 0.1485, 0.001211, 0.04031, 0.09406, 0.1232, 0.5646, 0.1357, 0.09465, 0.435, 0.1181, 0.01871]): _vg.add([_i], _w, 'REPLACE')
_vg = ob_player.vertex_groups.new(name='spine.008')
for _i, _w in zip([2, 7, 13, 14, 15, 16, 23, 24, 25], [0.05266, 0.03327, 0.8455, 0.7804, 0.1713, 0.02894, 0.06104, 0.1053, 0.03467]): _vg.add([_i], _w, 'REPLACE')
_vg = ob_player.vertex_groups.new(name='spine.009')
for _i, _w in zip([2, 3, 6, 7, 8, 13, 23, 29, 30, 31, 34, 68, 70, 72, 78, 120, 122], [0.1365, 0.8063, 0.7894, 0.6184, 0.07979, 0.004391, 0.07314, 0.02599, 0.08259, 0.09707, 0.01047, 0.6975, 0.7215, 0.06388, 0.1066, 0.04862, 0.01587]): _vg.add([_i], _w, 'REPLACE')
_vg = ob_player.vertex_groups.new(name='spine.010')
for _i, _w in zip([2, 3, 6, 7, 13, 28, 29, 30, 31, 32, 33, 34, 35, 36, 37, 38, 39, 40, 41, 42, 43, 47, 52, 53, 54, 55, 56, 57, 58, 59, 60, 61, 68, 70, 77, 78, 79, 80, 81, 82, 84], [0.7918, 0.04316, 0.06527, 0.2538, 0.05794, 0.9667, 0.8843, 0.8498, 0.8493, 0.8946, 0.8812, 0.7637, 0.826, 0.4725, 0.3708, 0.3572, 0.4591, 0.182, 0.1065, 0.09322, 0.1952, 0.003089, 0.5635, 0.5301, 0.06063, 0.06823, 0.409, 0.4142, 0.3708, 0.3897, 0.09564, 0.1158, 0.2443, 0.1327, 0.9975, 0.8269, 0.992, 0.7914, 0.9571, 0.4909, 0.106]): _vg.add([_i], _w, 'REPLACE')
_vg = ob_player.vertex_groups.new(name='spine.011')
for _i, _w in zip([29, 30, 31, 32, 33, 34, 35, 36, 37, 38, 39, 40, 41, 42, 43, 44, 45, 46, 47, 48, 49, 50, 51, 52, 53, 54, 55, 56, 57, 58, 59, 60, 61, 62, 63, 64, 65, 66, 67, 78, 80, 81, 82, 83, 84, 85, 86, 87, 88, 89, 90], [0.07076, 0.05149, 0.01235, 0.1006, 0.09075, 0.2, 0.1552, 0.5266, 0.6187, 0.6299, 0.5388, 0.8175, 0.8905, 0.9039, 0.8038, 0.9769, 0.9911, 0.9842, 0.9733, 0.9982, 0.998, 0.9972, 0.9975, 0.4356, 0.466, 0.9391, 0.9314, 0.59, 0.5848, 0.6283, 0.6095, 0.9041, 0.8834, 0.9987, 0.9903, 0.9967, 0.9972, 0.9978, 0.9983, 0.03975, 0.1793, 0.03504, 0.5019, 0.9897, 0.8922, 1.0, 0.9854, 0.9982, 0.9971, 0.9982, 0.9966]): _vg.add([_i], _w, 'REPLACE')
_vg = ob_player.vertex_groups.new(name='shoulder.L')
_vg = ob_player.vertex_groups.new(name='front_thigh.L')
_vg = ob_player.vertex_groups.new(name='front_shin.L')
_vg = ob_player.vertex_groups.new(name='front_foot.L')
_vg = ob_player.vertex_groups.new(name='front_toe.L')
_vg = ob_player.vertex_groups.new(name='shoulder.R')
for _i, _w in zip([7, 13, 14, 15, 23, 24, 25, 70, 72, 73, 74], [0.06057, 0.04362, 0.06079, 0.00665, 0.7411, 0.5847, 0.1188, 0.07453, 0.06262, 0.09711, 0.03554]): _vg.add([_i], _w, 'REPLACE')
_vg = ob_player.vertex_groups.new(name='front_thigh.R')
for _i, _w in zip([3, 6, 8, 9, 10, 11, 19, 20, 21, 22, 23, 24, 70, 72, 73, 74, 119, 120, 121, 122, 123, 124, 125, 126, 130], [0.05304, 0.09133, 0.06253, 0.0834, 0.06296, 0.001809, 0.02947, 0.1345, 0.5345, 0.7685, 0.06734, 0.0342, 0.02974, 0.7862, 0.2093, 0.06973, 0.09312, 0.08733, 0.4727, 0.8486, 0.05054, 0.05113, 0.1034, 0.1531, 0.00768]): _vg.add([_i], _w, 'REPLACE')
_vg = ob_player.vertex_groups.new(name='front_shin.R')
for _i, _w in zip([8, 9, 10, 11, 19, 20, 21, 22, 73, 119, 120, 121, 122, 123, 124, 125, 126, 127, 128, 129, 130, 131, 132, 133, 134, 135, 136, 137, 138, 139, 140, 141, 142], [0.1478, 0.383, 0.1533, 0.04948, 0.006043, 0.07741, 0.2351, 0.1352, 0.0134, 0.4335, 0.2414, 0.2003, 0.06749, 0.6391, 0.748, 0.8335, 0.8067, 0.8571, 0.8762, 0.8912, 0.8997, 0.7701, 0.8039, 0.8081, 0.8292, 0.4782, 0.6092, 0.6113, 0.6362, 0.131, 0.2065, 0.2304, 0.1977]): _vg.add([_i], _w, 'REPLACE')
_vg = ob_player.vertex_groups.new(name='front_foot.R')
for _i, _w in zip([127, 128, 129, 130, 131, 132, 133, 134, 135, 136, 137, 138, 139, 140, 141, 142, 143, 144, 145, 146, 147, 148, 149, 150], [0.07914, 0.07273, 0.07336, 0.0628, 0.2039, 0.1714, 0.1733, 0.1533, 0.5134, 0.3784, 0.378, 0.3556, 0.8619, 0.7848, 0.7609, 0.797, 0.8885, 0.9188, 0.9164, 0.9468, 0.2874, 0.5584, 0.619, 0.8479]): _vg.add([_i], _w, 'REPLACE')
_vg = ob_player.vertex_groups.new(name='front_toe.R')
for _i, _w in zip([143, 144, 145, 146, 147, 148, 149, 150], [0.1024, 0.06894, 0.06694, 0.02613, 0.7102, 0.4391, 0.3771, 0.1467]): _vg.add([_i], _w, 'REPLACE')
_vg = ob_player.vertex_groups.new(name='breast.L')
for _i, _w in zip([3, 8, 9, 10, 11, 19, 20, 21, 22, 119, 120, 121, 123, 124, 127], [0.04393, 0.5119, 0.2546, 0.2757, 0.0853, 0.007805, 0.0576, 0.01208, 0.004379, 0.1963, 0.3222, 0.01324, 0.1408, 0.07714, 0.0001552]): _vg.add([_i], _w, 'REPLACE')
_vg = ob_player.vertex_groups.new(name='breast.R')
for _i, _w in zip([8, 9, 10, 11, 19, 20, 21, 22, 24, 25, 72, 73, 74, 75, 119, 120, 121, 123, 124], [0.1932, 0.1645, 0.1444, 0.06125, 0.1006, 0.3458, 0.1088, 0.01558, 0.06938, 0.02502, 0.04336, 0.4705, 0.1636, 0.05178, 0.1868, 0.2873, 0.1602, 0.1261, 0.07526]): _vg.add([_i], _w, 'REPLACE')
_vg = ob_player.vertex_groups.new(name='pelvis.L')
for _i, _w in zip([1, 4, 9, 10, 11, 12, 15, 16, 17, 18, 19, 20, 26, 27, 69, 91, 92, 93, 95, 96], [0.3575, 0.04702, 0.00925, 0.09993, 0.2648, 0.3373, 0.01605, 0.1507, 0.6744, 0.007591, 0.05791, 0.01377, 0.01788, 0.02715, 0.07829, 0.3214, 0.02339, 0.3531, 0.05878, 0.03624]): _vg.add([_i], _w, 'REPLACE')
_vg = ob_player.vertex_groups.new(name='pelvis.R')
for _i, _w in zip([1, 4, 9, 10, 11, 12, 15, 16, 18, 19, 20, 25, 26, 27, 69, 74, 75, 91, 92, 93, 95, 96], [0.3574, 0.04755, 0.01191, 0.1037, 0.2689, 0.3381, 0.001154, 0.06531, 0.01036, 0.07314, 0.03317, 0.09474, 0.4597, 0.03119, 0.07788, 0.03337, 0.09072, 0.3221, 0.02394, 0.3531, 0.05892, 0.03628]): _vg.add([_i], _w, 'REPLACE')
_vg = ob_player.vertex_groups.new(name='thigh.L')
_vg = ob_player.vertex_groups.new(name='shin.L')
_vg = ob_player.vertex_groups.new(name='foot.L')
_vg = ob_player.vertex_groups.new(name='toe.L')
_vg = ob_player.vertex_groups.new(name='thigh.R')
for _i, _w in zip([1, 4, 5, 10, 11, 12, 16, 17, 18, 19, 20, 25, 26, 27, 69, 71, 74, 75, 76, 91, 92, 93, 94, 97, 98, 151, 154], [0.1039, 0.7839, 0.7497, 0.04677, 0.08228, 0.07614, 0.03312, 0.07949, 0.7882, 0.2634, 0.08259, 0.04204, 0.1799, 0.8473, 0.09484, 0.8284, 0.07517, 0.2603, 0.882, 0.09179, 0.8107, 0.1184, 0.8119, 0.05966, 0.04903, 0.06039, 0.04631]): _vg.add([_i], _w, 'REPLACE')
_vg = ob_player.vertex_groups.new(name='shin.R')
for _i, _w in zip([1, 4, 11, 12, 18, 19, 91, 92, 93, 94, 95, 96, 97, 98, 99, 100, 101, 102, 103, 104, 105, 106, 107, 108, 109, 110], [0.08132, 0.06339, 0.0589, 0.1722, 0.1, 0.007914, 0.1973, 0.0477, 0.09955, 0.07138, 0.7624, 0.8362, 0.8761, 0.8785, 0.4597, 0.6639, 0.6969, 0.4707, 0.2095, 0.2901, 0.3135, 0.1992, 0.05591, 0.06478, 0.07632, 0.05121]): _vg.add([_i], _w, 'REPLACE')
_vg = ob_player.vertex_groups.new(name='foot.R')
for _i, _w in zip([95, 96, 97, 98, 99, 100, 101, 102, 103, 104, 105, 106, 107, 108, 109, 110, 111, 112, 113, 114, 115, 116, 117, 118], [0.09107, 0.0545, 0.03596, 0.05535, 0.5177, 0.3117, 0.2846, 0.5189, 0.763, 0.6945, 0.6736, 0.7804, 0.8795, 0.919, 0.9081, 0.8893, 0.1549, 0.8951, 0.8764, 0.1707, 0.08689, 0.5416, 0.5331, 0.1308]): _vg.add([_i], _w, 'REPLACE')
_vg = ob_player.vertex_groups.new(name='toe.R')
for _i, _w in zip([107, 110, 111, 112, 113, 114, 115, 116, 117, 118], [0.06267, 0.05862, 0.8405, 0.1019, 0.1188, 0.8246, 0.9119, 0.4578, 0.466, 0.8675]): _vg.add([_i], _w, 'REPLACE')
_m = ob_player.modifiers.new('Mirror', 'MIRROR')
_m.use_clip = True
_m = ob_player.modifiers.new('Armature', 'ARMATURE')
_m.object = ob_metarig
ob_metarig.location = (0.0, 0.0, -0.6826)
ob_metarig.rotation_euler = (0.0, -0.0, 3.142)
ob_metarig.show_in_front = True
ob_metarig.lineart.crease_threshold = 0.0

# ---- collection membership
scene.collection.objects.link(ob_player)
scene.collection.objects.link(ob_metarig)

# ---- scene / render settings (as saved in the file)
scene.frame_start = 1; scene.frame_end = 250; scene.frame_set(1)
scene.render.engine = 'BLENDER_EEVEE_NEXT'
scene.cycles.use_denoising = False
scene.cycles.samples = 128
scene.cycles.sampling_pattern = 'TABULATED_SOBOL'
scene.cycles.use_adaptive_sampling = False
scene.cycles.use_light_tree = False
scene.view_settings.view_transform = 'Filmic'
bpy.context.view_layer.update()

# ---- added for rendering (the .blend has no active camera and no usable light): camera, sun
cam_auto = bpy.data.cameras.new('AutoCamera')
cam_auto.lens = 50.0
cam_auto.sensor_width = 36.0
cam_auto.clip_end = 1000.0
ob_auto_camera = bpy.data.objects.new('AutoCamera', cam_auto)
scene.collection.objects.link(ob_auto_camera)
ob_auto_camera.location = (1.98066, -2.16477, 1.48473)
ob_auto_camera.rotation_euler = (1.09748, -7.21219e-08, 0.694738)
scene.camera = ob_auto_camera
light_auto_sun = bpy.data.lights.new('AutoSun', 'SUN')
light_auto_sun.energy = 3.0
light_auto_sun.angle = 0.0523599
ob_auto_sun = bpy.data.objects.new('AutoSun', light_auto_sun)
scene.collection.objects.link(ob_auto_sun)
ob_auto_sun.rotation_euler = (0.872665, 0.174533, 0.523599)
bpy.context.view_layer.update()
